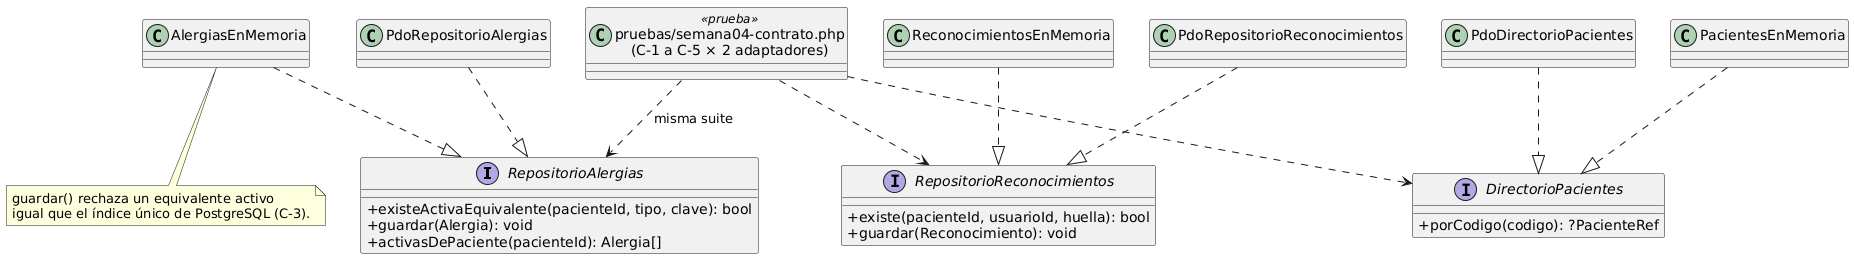

The diagram above was rendered by PlantUML. Its source (embedded in the PNG):
@startuml semana-04-repositorio
skinparam classAttributeIconSize 0
interface RepositorioAlergias {
  + existeActivaEquivalente(pacienteId, tipo, clave): bool
  + guardar(Alergia): void
  + activasDePaciente(pacienteId): Alergia[]
}
interface RepositorioReconocimientos {
  + existe(pacienteId, usuarioId, huella): bool
  + guardar(Reconocimiento): void
}
interface DirectorioPacientes {
  + porCodigo(codigo): ?PacienteRef
}
class PdoRepositorioAlergias
class PdoRepositorioReconocimientos
class PdoDirectorioPacientes
class AlergiasEnMemoria
class ReconocimientosEnMemoria
class PacientesEnMemoria
class "pruebas/semana04-contrato.php\n(C-1 a C-5 × 2 adaptadores)" as Contrato <<prueba>>
PdoRepositorioAlergias ..|> RepositorioAlergias
AlergiasEnMemoria ..|> RepositorioAlergias
PdoRepositorioReconocimientos ..|> RepositorioReconocimientos
ReconocimientosEnMemoria ..|> RepositorioReconocimientos
PdoDirectorioPacientes ..|> DirectorioPacientes
PacientesEnMemoria ..|> DirectorioPacientes
Contrato ..> RepositorioAlergias : misma suite
Contrato ..> RepositorioReconocimientos
Contrato ..> DirectorioPacientes
note bottom of AlergiasEnMemoria
  guardar() rechaza un equivalente activo
  igual que el índice único de PostgreSQL (C-3).
end note
@enduml